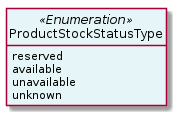

The diagram above was rendered by PlantUML. Its source (embedded in the PNG):
@startuml
hide circle
hide methods
hide stereotype
show <<Enumeration>> stereotype
skinparam class {
   BackgroundColor<<Enumeration>> #E6F5F7
   BackgroundColor<<Ref>> #FFFFE0
   BackgroundColor<<Pivot>> #FFFFFFF
   BackgroundColor<<SimpleType>> #E2F0DA
   BackgroundColor #FCF2E3
}

class ProductStockStatusType <<Enumeration>> {
    reserved
    available
    unavailable
    unknown
}


@enduml